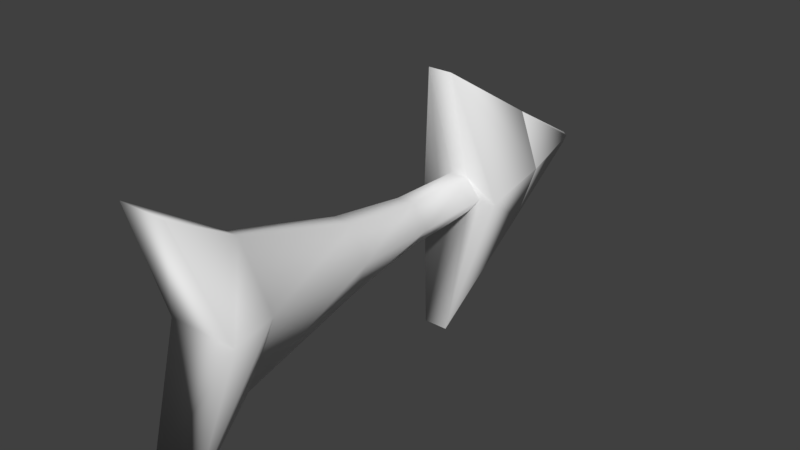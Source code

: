 # Source: gravedad.blend  (saved by Blender 2.79.0; exported with 4.5.12 LTS)
import bpy
from mathutils import Matrix  # noqa: F401  (used for matrix-valued properties, if any)

bpy.ops.wm.read_factory_settings(use_empty=True)
scene = bpy.context.scene
scene.name = 'Scene'

# ---- collections
col_collection_1 = bpy.data.collections.new('Collection 1'); scene.collection.children.link(col_collection_1)

# ---- world
world_world = bpy.data.worlds.new('World'); scene.world = world_world
world_world.color = (0.05088, 0.05088, 0.05088)
world_world.use_sun_shadow = False
world_world.sun_shadow_jitter_overblur = 0.0
world_world.cycles.sampling_method = 'MANUAL'

# ---- meshes
me_cube_001 = bpy.data.meshes.new('Cube.001')
me_cube_001.from_pydata([(-0.1347, -1.574, 0.6577), (-0.04954, 0.4258, 0.105), (-0.1347, -1.574, -0.6577), (-0.04954, 0.4258, -0.105), (0.1347, -1.574, 0.6577), (0.04954, 0.4258, 0.105), (0.1347, -1.574, -0.6577), (0.04954, 0.4258, -0.105), (-0.06787, 0.2444, 0.7277), (-0.06787, 0.2444, -0.7277), (0.06787, 0.2444, -0.7277), (0.06787, 0.2444, 0.7277), (-0.0109, 1.427, 0.03121), (-0.0109, 1.427, -0.03121), (0.0109, 1.427, -0.03121), (0.0109, 1.427, 0.03121), (-0.03353, -1.147, 0.3915), (-0.03353, -1.147, -0.3915), (0.03353, -1.147, -0.3915), (0.03353, -1.147, 0.3915), (-0.04663, -0.0184, 0.1207), (-0.04663, -0.0184, -0.1207), (0.04663, -0.0184, -0.1207), (0.04663, -0.0184, 0.1207), (-0.05537, -0.4669, -0.188), (0.05537, -0.4669, -0.188), (0.05537, -0.4669, 0.188), (-0.05537, -0.4669, 0.188), (-0.1966, -1.345, -1.788e-07), (-0.1347, 0.4258, -1.788e-07), (0.1966, -1.345, -1.788e-07), (0.1347, 0.4258, -1.788e-07), (-0.2306, 0.4258, -1.788e-07), (0.2306, 0.4258, -1.788e-07), (-0.0109, 1.458, -2.384e-07), (0.0109, 1.458, -2.384e-07), (0.1347, -1.063, -1.192e-07), (-0.1347, -1.063, -1.192e-07), (0.1347, -0.0184, -1.788e-07), (-0.1347, -0.0184, -1.788e-07), (-0.1347, -0.4572, -1.788e-07), (0.1347, -0.4572, -1.788e-07), (-0.04134, 0.9262, 0.318), (0.04134, 0.9262, 0.318), (0.04134, 0.9262, -0.318), (-0.04134, 0.9262, -0.318), (-0.1416, 0.9419, -2.384e-07), (0.1416, 0.9419, -2.384e-07)], [], [(39, 29, 3, 21), (21, 3, 7, 22), (38, 31, 5, 23), (23, 5, 1, 20), (28, 30, 4, 0), (29, 1, 8, 32), (42, 43, 15, 12), (1, 5, 11, 8), (7, 3, 9, 10), (31, 7, 10, 33), (44, 45, 13, 14), (47, 44, 14, 35), (46, 42, 12, 34), (34, 35, 14, 13), (4, 19, 16, 0), (30, 36, 19, 4), (2, 17, 18, 6), (28, 37, 17, 2), (26, 23, 20, 27), (41, 38, 23, 26), (24, 21, 22, 25), (40, 39, 21, 24), (37, 40, 24, 17), (17, 24, 25, 18), (36, 41, 26, 19), (19, 26, 27, 16), (18, 25, 41, 36), (16, 27, 40, 37), (27, 20, 39, 40), (25, 22, 38, 41), (0, 16, 37, 28), (6, 18, 36, 30), (12, 15, 35, 34), (45, 46, 34, 13), (43, 47, 35, 15), (5, 31, 33, 11), (3, 29, 32, 9), (2, 6, 30, 28), (22, 7, 31, 38), (20, 1, 29, 39), (11, 33, 47, 43), (9, 32, 46, 45), (32, 8, 42, 46), (33, 10, 44, 47), (10, 9, 45, 44), (8, 11, 43, 42)])
me_cube_001.polygons.foreach_set('use_smooth', [1, 1, 1, 1, 1, 1, 1, 1, 1, 1, 1, 0, 0, 1, 1, 1, 1, 1, 1, 1, 1, 1, 1, 1, 1, 1, 1, 1, 1, 1, 1, 1, 1, 0, 0, 1, 1, 1, 1, 1, 0, 0, 0, 0, 1, 1])
_k = set([(0, 4), (0, 16), (0, 28), (1, 20), (2, 6), (2, 17), (2, 28), (3, 21), (4, 19), (4, 30), (5, 23), (6, 18), (6, 30), (7, 22), (8, 11), (8, 32), (8, 42), (9, 10), (9, 32), (9, 45), (10, 33), (10, 44), (11, 33), (11, 43), (12, 34), (12, 42), (13, 34), (13, 45), (14, 35), (14, 44), (15, 35), (15, 43), (16, 27), (17, 24), (18, 25), (19, 26), (20, 27), (21, 24), (22, 25), (23, 26), (28, 30), (28, 37), (29, 32), (29, 39), (30, 36), (31, 33), (31, 38), (32, 46), (33, 47), (34, 35), (34, 46), (35, 47), (36, 41), (37, 40), (38, 41), (39, 40)])
me_cube_001.attributes.new('sharp_edge', 'BOOLEAN', 'EDGE').data.foreach_set('value', [ (min(e.vertices), max(e.vertices)) in _k for e in me_cube_001.edges])
me_cube_001.use_remesh_preserve_volume = False
me_cube_001.use_remesh_preserve_attributes = False
me_cube_001.use_mirror_vertex_groups = False
me_cube_001.update()
me_cube_001.normals_split_custom_set([tuple(v) for v in zip(*[iter([-0.9995, 0.03174, -1.043e-05, -0.5635, -0.8261, -2.003e-05, -0.2869, -0.8305, -0.4774, -0.4763, 0.06754, -0.8767, -0.4763, 0.06754, -0.8767, -0.2869, -0.8305, -0.4774, 0.2869, -0.8305, -0.4774, 0.4763, 0.06754, -0.8767, 0.9995, 0.03174, 1.022e-05, 0.5635, -0.8261, 2.01e-05, 0.2869, -0.8305, 0.4774, 0.4763, 0.06754, 0.8767, 0.4763, 0.06754, 0.8767, 0.2869, -0.8305, 0.4774, -0.2869, -0.8305, 0.4774, -0.4763, 0.06754, 0.8767, -0.8207, -0.5713, -4.014e-05, 0.8207, -0.5713, -5.715e-06, 0.772, -0.09584, 0.6283, -0.772, -0.09585, 0.6284, -0.5635, -0.8261, 2.408e-05, -0.2869, -0.8305, 0.4774, -0.5073, -0.7736, 0.3798, -0.7187, -0.6954, 1.553e-05, -0.5693, 0.4343, 0.698, 0.5693, 0.4343, 0.698, 0.3656, 0.5653, 0.7395, -0.3656, 0.5653, 0.7395, -0.2869, -0.8305, 0.4774, 0.2869, -0.8305, 0.4774, 0.5073, -0.7736, 0.3798, -0.5073, -0.7736, 0.3798, 0.2869, -0.8305, -0.4774, -0.2869, -0.8305, -0.4774, -0.5073, -0.7736, -0.3798, 0.5073, -0.7736, -0.3798, 0.5635, -0.8261, -2.401e-05, 0.2869, -0.8305, -0.4774, 0.5073, -0.7736, -0.3798, 0.7187, -0.6954, -1.542e-05, 0.5693, 0.4343, -0.698, -0.5693, 0.4343, -0.698, -0.3656, 0.5653, -0.7395, 0.3656, 0.5653, -0.7395, 0.9943, 0.04189, -0.09757, 0.6747, -0.108, -0.7302, 0.3656, 0.5653, -0.7395, 0.7037, 0.7105, -5.528e-06, -0.9943, 0.04189, 0.09757, -0.6747, -0.108, 0.7302, -0.3656, 0.5653, 0.7395, -0.7037, 0.7105, 5.916e-06, -0.7037, 0.7104, -3.731e-05, 0.7037, 0.7104, -3.731e-05, 0.3656, 0.5653, -0.7395, -0.3656, 0.5653, -0.7395, 0.772, -0.09573, 0.6284, 0.5842, 0.3571, 0.7288, -0.5842, 0.3571, 0.7288, -0.772, -0.09574, 0.6284, 0.8207, -0.5713, 6.109e-07, 0.9847, 0.1742, 1.723e-05, 0.5842, 0.3571, 0.7288, 0.772, -0.09579, 0.6284, -0.772, -0.09573, -0.6284, -0.5842, 0.3571, -0.7288, 0.5842, 0.3571, -0.7288, 0.772, -0.09574, -0.6284, -0.8207, -0.5713, -5.96e-07, -0.9847, 0.1742, -1.723e-05, -0.5842, 0.3571, -0.7288, -0.772, -0.09579, -0.6284, 0.5508, 0.1539, 0.8204, 0.4763, 0.06754, 0.8767, -0.4763, 0.06754, 0.8767, -0.5508, 0.1539, 0.8204, 0.9991, 0.04165, -2.548e-05, 0.9995, 0.03174, 1.022e-05, 0.4763, 0.06754, 0.8767, 0.5507, 0.1539, 0.8204, -0.5508, 0.1539, -0.8204, -0.4763, 0.06754, -0.8767, 0.4763, 0.06754, -0.8767, 0.5508, 0.1539, -0.8204, -0.9991, 0.04165, 2.551e-05, -0.9995, 0.03174, -1.043e-05, -0.4763, 0.06754, -0.8767, -0.5507, 0.1539, -0.8204, -0.9847, 0.1742, -1.723e-05, -0.9991, 0.04165, 2.551e-05, -0.5507, 0.1539, -0.8204, -0.5842, 0.3571, -0.7288, -0.5842, 0.3571, -0.7288, -0.5508, 0.1539, -0.8204, 0.5508, 0.1539, -0.8204, 0.5842, 0.3571, -0.7288, 0.9847, 0.1742, 1.723e-05, 0.9991, 0.04165, -2.548e-05, 0.5507, 0.1539, 0.8204, 0.5842, 0.3571, 0.7288, 0.5842, 0.3571, 0.7288, 0.5508, 0.1539, 0.8204, -0.5508, 0.1539, 0.8204, -0.5842, 0.3571, 0.7288, 0.5842, 0.3571, -0.7288, 0.5507, 0.1539, -0.8204, 0.9991, 0.0418, 2.56e-05, 0.9847, 0.1742, -1.743e-05, -0.5842, 0.3571, 0.7288, -0.5507, 0.1539, 0.8204, -0.9991, 0.04165, -2.563e-05, -0.9847, 0.1742, 1.743e-05, -0.5507, 0.1539, 0.8204, -0.4763, 0.06753, 0.8767, -0.9995, 0.03174, 1.025e-05, -0.9991, 0.04165, -2.563e-05, 0.5507, 0.1539, -0.8204, 0.4763, 0.06753, -0.8767, 0.9995, 0.03174, -1.028e-05, 0.9991, 0.0418, 2.56e-05, -0.772, -0.09577, 0.6284, -0.5842, 0.3571, 0.7288, -0.9847, 0.1742, 1.743e-05, -0.8207, -0.5713, 2.992e-05, 0.772, -0.09577, -0.6284, 0.5842, 0.3571, -0.7288, 0.9847, 0.1742, -1.743e-05, 0.8207, -0.5713, -3.006e-05, -0.3656, 0.5653, 0.7395, 0.3656, 0.5653, 0.7395, 0.7037, 0.7104, 3.865e-05, -0.7037, 0.7104, 3.865e-05, -0.6747, -0.108, -0.7302, -0.9943, 0.0419, -0.09756, -0.7037, 0.7105, -2.684e-05, -0.3656, 0.5653, -0.7395, 0.6747, -0.108, 0.7302, 0.9943, 0.0419, 0.09756, 0.7037, 0.7105, 2.706e-05, 0.3656, 0.5653, 0.7395, 0.2869, -0.8305, 0.4774, 0.5635, -0.8261, 2.01e-05, 0.7187, -0.6954, 1.375e-05, 0.5073, -0.7736, 0.3798, -0.2869, -0.8305, -0.4774, -0.5635, -0.8261, -2.003e-05, -0.7187, -0.6954, -1.362e-05, -0.5073, -0.7736, -0.3798, -0.772, -0.09584, -0.6283, 0.772, -0.09585, -0.6284, 0.8207, -0.5713, 4.032e-05, -0.8207, -0.5713, 5.893e-06, 0.4763, 0.06753, -0.8767, 0.2869, -0.8305, -0.4774, 0.5635, -0.8261, -2.401e-05, 0.9995, 0.03174, -1.028e-05, -0.4763, 0.06753, 0.8767, -0.2869, -0.8305, 0.4774, -0.5635, -0.8261, 2.408e-05, -0.9995, 0.03174, 1.025e-05, 0.5073, -0.7736, 0.3798, 0.7186, -0.6954, 1.675e-05, 0.9211, 0.3835, 0.06716, 0.6078, 0.6318, 0.481, -0.5073, -0.7736, -0.3798, -0.7186, -0.6954, -1.663e-05, -0.9211, 0.3835, -0.06716, -0.6078, 0.6318, -0.481, -0.7186, -0.6954, 1.337e-05, -0.5073, -0.7736, 0.3798, -0.6078, 0.6318, 0.481, -0.9211, 0.3835, 0.06716, 0.7186, -0.6954, -1.329e-05, 0.5073, -0.7736, -0.3798, 0.6078, 0.6318, -0.481, 0.9211, 0.3835, -0.06716, 0.5073, -0.7736, -0.3798, -0.5073, -0.7735, -0.3798, -0.5693, 0.4343, -0.698, 0.5693, 0.4343, -0.698, -0.5073, -0.7736, 0.3798, 0.5073, -0.7735, 0.3798, 0.5693, 0.4343, 0.698, -0.5693, 0.4343, 0.698])] * 3)])

# ---- objects
ob_cube = bpy.data.objects.new('Cube', me_cube_001)

# ---- transforms, parenting, visibility, modifiers, constraints
ob_cube.location = (3.104e-10, 6.954e-08, 0.0)
ob_cube.lineart.crease_threshold = 0.0

# ---- collection membership
col_collection_1.objects.link(ob_cube)

# ---- scene / render settings (as saved in the file)
scene.frame_start = 1; scene.frame_end = 250; scene.frame_set(1)
scene.render.engine = 'BLENDER_EEVEE_NEXT'
scene.render.resolution_percentage = 50
scene.render.dither_intensity = 0.0
scene.cycles.use_denoising = False
scene.cycles.samples = 128
scene.cycles.sampling_pattern = 'TABULATED_SOBOL'
scene.cycles.use_adaptive_sampling = False
scene.cycles.use_light_tree = False
scene.cycles.blur_glossy = 0.0
scene.cycles.sample_clamp_indirect = 0.0
scene.view_settings.view_transform = 'Standard'
bpy.context.view_layer.update()

# ---- added for rendering (the .blend has no active camera and no usable light): camera, sun
cam_auto = bpy.data.cameras.new('AutoCamera')
cam_auto.lens = 50.0
cam_auto.sensor_width = 36.0
cam_auto.clip_end = 1000.0
ob_auto_camera = bpy.data.objects.new('AutoCamera', cam_auto)
scene.collection.objects.link(ob_auto_camera)
ob_auto_camera.location = (3.14106, -3.82738, 2.51285)
ob_auto_camera.rotation_euler = (1.09748, -7.21219e-08, 0.694738)
scene.camera = ob_auto_camera
light_auto_sun = bpy.data.lights.new('AutoSun', 'SUN')
light_auto_sun.energy = 3.0
light_auto_sun.angle = 0.0523599
ob_auto_sun = bpy.data.objects.new('AutoSun', light_auto_sun)
scene.collection.objects.link(ob_auto_sun)
ob_auto_sun.rotation_euler = (0.872665, 0.174533, 0.523599)
bpy.context.view_layer.update()
